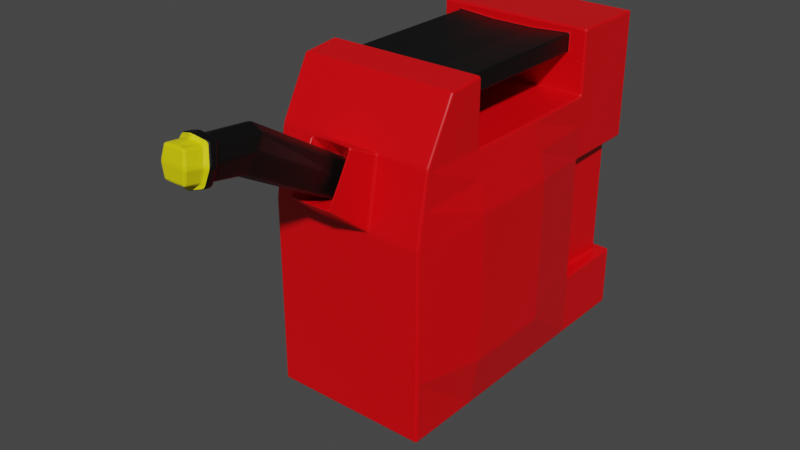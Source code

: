 # Source: gasCan.blend  (saved by Blender 2.90.8; exported with 4.5.12 LTS)
import bpy
from mathutils import Matrix  # noqa: F401  (used for matrix-valued properties, if any)

bpy.ops.wm.read_factory_settings(use_empty=True)
scene = bpy.context.scene
scene.name = 'Scene'

# ---- collections
col_collection = bpy.data.collections.new('Collection'); scene.collection.children.link(col_collection)

# ---- materials (node trees are filled in below, after node groups)
mat_red = bpy.data.materials.new('Red')
mat_red.alpha_threshold = 0.0
mat_red.use_transparent_shadow = False
mat_red.line_color = (0.0, 0.0, 0.0, 1.0)
mat_black = bpy.data.materials.new('Black')
mat_black.use_transparent_shadow = False
mat_yellow = bpy.data.materials.new('Yellow')
mat_yellow.use_transparent_shadow = False

# ---- material node trees
mat_red.use_nodes = True; mat_red.node_tree.nodes.clear()
_N = mat_red.node_tree.nodes; _L = mat_red.node_tree.links
n0 = _N.new('ShaderNodeOutputMaterial'); n0.name = 'Material Output'; n0.location = (300, 300)
n1 = _N.new('ShaderNodeBsdfPrincipled'); n1.name = 'Principled BSDF'; n1.location = (10, 300)
n1.distribution = 'GGX'
n1.subsurface_method = 'BURLEY'
n1.inputs[0].default_value = (0.8, 0.0, 0.003215, 1.0)
n1.inputs[2].default_value = 0.4
n1.inputs[3].default_value = 1.45
n1.inputs[27].default_value = (0.0, 0.0, 0.0, 1.0)
n1.inputs[28].default_value = 1.0
_L.new(n1.outputs[0], n0.inputs[0])
n0.is_active_output = True
mat_black.use_nodes = True; mat_black.node_tree.nodes.clear()
_N = mat_black.node_tree.nodes; _L = mat_black.node_tree.links
n0 = _N.new('ShaderNodeBsdfPrincipled'); n0.name = 'Principled BSDF'; n0.location = (10, 300)
n0.distribution = 'GGX'
n0.subsurface_method = 'BURLEY'
n0.inputs[0].default_value = (0.0, 0.0, 0.0, 1.0)
n0.inputs[3].default_value = 1.45
n0.inputs[27].default_value = (0.0, 0.0, 0.0, 1.0)
n0.inputs[28].default_value = 1.0
n1 = _N.new('ShaderNodeOutputMaterial'); n1.name = 'Material Output'; n1.location = (300, 300)
_L.new(n0.outputs[0], n1.inputs[0])
n1.is_active_output = True
mat_yellow.use_nodes = True; mat_yellow.node_tree.nodes.clear()
_N = mat_yellow.node_tree.nodes; _L = mat_yellow.node_tree.links
n0 = _N.new('ShaderNodeBsdfPrincipled'); n0.name = 'Principled BSDF'; n0.location = (10, 300)
n0.distribution = 'GGX'
n0.subsurface_method = 'BURLEY'
n0.inputs[0].default_value = (0.8, 0.7227, 0.0, 1.0)
n0.inputs[3].default_value = 1.45
n0.inputs[27].default_value = (0.0, 0.0, 0.0, 1.0)
n0.inputs[28].default_value = 1.0
n1 = _N.new('ShaderNodeOutputMaterial'); n1.name = 'Material Output'; n1.location = (300, 300)
_L.new(n0.outputs[0], n1.inputs[0])
n1.is_active_output = True

# ---- world
world_world = bpy.data.worlds.new('World'); scene.world = world_world
world_world.use_nodes = True; world_world.node_tree.nodes.clear()
_N = world_world.node_tree.nodes; _L = world_world.node_tree.links
n0 = _N.new('ShaderNodeOutputWorld'); n0.name = 'World Output'; n0.location = (300, 300)
n1 = _N.new('ShaderNodeBackground'); n1.name = 'Background'; n1.location = (10, 300)
n1.inputs[0].default_value = (0.05088, 0.05088, 0.05088, 1.0)
_L.new(n1.outputs[0], n0.inputs[0])
n0.is_active_output = True
world_world.color = (0.05088, 0.05088, 0.05088)
world_world.use_sun_shadow = False
world_world.sun_shadow_jitter_overblur = 0.0

# ---- meshes
me_cube = bpy.data.meshes.new('Cube')
me_cube.from_pydata([(1.0, 2.0, 2.0), (1.0, 2.0, -2.0), (1.0, -1.467, 1.951), (1.0, -2.0, -2.0), (-1.0, 2.0, 2.0), (-1.0, 2.0, -2.0), (-1.0, -1.467, 1.951), (-1.0, -2.0, -2.0), (0.3333, 2.0, -2.0), (-0.3333, 2.0, -2.0), (0.3333, -1.467, 1.951), (-0.3333, -1.467, 1.951), (-0.3333, -2.0, -2.0), (0.3333, -2.0, -2.0), (-0.3333, 2.0, 2.0), (0.3333, 2.0, 2.0), (1.0, 2.0, 1.2), (1.0, 2.0, 0.4), (1.0, 2.0, -1.2), (-1.0, -2.0, -1.2), (-1.0, -2.0, -0.4), (-1.0, -2.0, 0.4), (-1.0, -1.849, 1.249), (1.0, -1.849, 1.249), (1.0, -2.0, 0.4), (1.0, -2.0, -0.4), (1.0, -2.0, -1.2), (-1.0, 2.0, 1.2), (-1.0, 2.0, 0.4), (-1.0, 2.0, -1.2), (-0.3333, 2.0, 1.2), (-0.3333, 2.0, 0.4), (-0.3333, 2.0, -0.4), (-0.3333, 2.0, -1.2), (0.3333, 2.0, 1.2), (0.3333, 2.0, 0.4), (0.3333, 2.0, -0.4), (0.3333, 2.0, -1.2), (0.3333, -1.849, 1.249), (0.3333, -2.0, 0.4), (0.3333, -2.0, -0.4), (0.3333, -2.0, -1.2), (-0.3333, -1.849, 1.249), (-0.3333, -2.0, 0.4), (-0.3333, -2.0, -0.4), (-0.3333, -2.0, -1.2), (-1.0, 1.0, -2.0), (-1.0, 0.0, -2.0), (-1.0, -1.0, -2.0), (1.0, 1.0, 2.0), (1.0, -1.0, 2.0), (-1.0, -1.0, 2.0), (-1.0, 1.0, 2.0), (1.0, -1.0, -2.0), (1.0, 0.0, -2.0), (1.0, 1.0, -2.0), (-0.3333, 1.0, -2.0), (-0.3333, 0.0, -2.0), (-0.3333, -1.0, -2.0), (0.3333, 1.0, -2.0), (0.3333, 0.0, -2.0), (0.3333, -1.0, -2.0), (0.3333, 1.0, 2.0), (0.3333, -1.0, 2.0), (-0.3333, 1.0, 2.0), (-0.3333, -1.0, 2.0), (1.0, 1.0, -1.2), (1.146, 0.07307, -1.317), (1.146, -1.073, -1.317), (1.0, 1.0, -0.4), (1.146, 0.07307, -0.4), (1.146, -1.073, -0.4), (1.0, 1.0, 0.4), (1.146, 0.07307, 0.5169), (1.146, -1.073, 0.5169), (1.0, 1.0, 1.2), (1.0, 0.0, 1.2), (1.0, -1.0, 1.2), (-1.146, -1.073, -1.317), (-1.146, 0.07307, -1.317), (-1.0, 1.0, -1.2), (-1.146, -1.073, -0.4), (-1.146, 0.07307, -0.4), (-1.0, 1.0, -0.4), (-1.146, -1.073, 0.5169), (-1.146, 0.07307, 0.5169), (-1.0, 1.0, 0.4), (-1.0, -1.0, 1.2), (-1.0, 0.0, 1.2), (-1.0, 1.0, 1.2), (-1.0, -1.658, 1.6), (1.0, 2.0, 1.6), (1.0, -1.658, 1.6), (-1.0, 2.0, 1.6), (-0.3333, 2.0, 1.6), (0.3333, 2.0, 1.6), (0.3333, -1.658, 1.6), (-0.3333, -1.658, 1.6), (1.0, 1.0, 1.6), (1.0, -1.0, 1.6), (-1.0, -1.0, 1.6), (-1.0, 1.0, 1.6), (0.8613, 1.861, 0.4), (0.8613, 1.861, -0.4), (0.8613, 1.861, -1.2), (-0.8613, 1.861, 0.4), (-0.8613, 1.861, -0.4), (-0.8613, 1.861, -1.2), (-0.3333, 1.804, 0.4), (-0.3333, 1.804, -0.4), (-0.3333, 1.804, -1.2), (0.3333, 1.804, 0.4), (0.3333, 1.804, -0.4), (0.3333, 1.804, -1.2), (-0.8039, 1.0, -1.2), (-0.8039, 1.0, -0.4), (-0.8039, 1.0, 0.4), (0.8039, 1.0, -1.2), (0.8039, 1.0, -0.4), (0.8039, 1.0, 0.4), (0.2625, -2.17, 1.403), (0.2625, -2.513, 0.8176), (-0.2625, -2.17, 1.403), (-0.2625, -2.513, 0.8176), (0.1597, -2.088, 1.201), (0.1597, -2.297, 0.8448), (-0.1597, -2.088, 1.201), (-0.1597, -2.297, 0.8448), (0.1597, -3.234, 1.872), (0.1597, -3.442, 1.516), (-0.1597, -3.234, 1.872), (-0.1597, -3.442, 1.516), (0.1364, -4.121, 1.986), (0.1364, -4.155, 1.635), (-0.1364, -4.121, 1.986), (-0.1364, -4.155, 1.635), (0.778, 1.0, 1.913), (0.778, 0.0, 1.913), (0.778, -1.0, 1.913), (-0.778, -1.0, 1.913), (-0.778, 0.0, 1.913), (-0.778, 1.0, 1.913), (0.2841, 1.0, 1.877), (0.2841, 0.0, 1.877), (0.2841, -1.0, 1.877), (-0.2841, 1.0, 1.877), (-0.2841, 0.0, 1.877), (-0.2841, -1.0, 1.877), (0.778, 1.0, 1.687), (0.778, 0.0, 1.687), (0.778, -1.0, 1.687), (-0.778, -1.0, 1.687), (-0.778, 0.0, 1.687), (-0.778, 1.0, 1.687), (0.1425, -3.968, 1.604), (-0.1425, -3.968, 1.604), (0.1425, -3.888, 1.956), (-0.1425, -3.888, 1.956), (1.0, 2.0, 0.8), (-1.0, -1.925, 0.8243), (1.0, -1.925, 0.8243), (-1.0, 2.0, 0.8), (-0.3333, 2.0, 0.8), (0.3333, 2.0, 0.8), (0.3333, -1.925, 0.8243), (-0.3333, -1.925, 0.8243), (-1.073, -1.037, 0.8585), (-1.073, 0.03653, 0.8585), (-1.0, 1.0, 0.8), (1.0, 1.0, 0.8), (1.073, 0.03653, 0.8585), (1.073, -1.037, 0.8585), (0.2625, -2.342, 1.11), (-0.2625, -2.342, 1.11), (0.1845, -2.103, 0.9708), (-0.1845, -2.103, 0.9708), (0.2241, -3.375, 1.743), (-0.2241, -3.375, 1.743), (0.1622, -4.158, 1.814), (-0.1622, -4.158, 1.814), (-0.2059, -3.959, 1.781), (0.2059, -3.959, 1.781), (0.0, 2.0, -2.0), (0.0, -1.467, 1.951), (0.0, -2.0, -2.0), (0.0, 2.0, 2.0), (0.0, -2.0, -1.2), (0.0, -2.0, -0.4), (0.0, -2.0, 0.4), (0.0, -1.849, 1.249), (0.0, 2.0, -1.2), (0.0, 2.0, -0.4), (0.0, 2.0, 0.4), (0.0, 2.0, 1.2), (0.0, 1.0, 2.0), (0.0, -1.0, 2.0), (0.0, 1.0, -2.0), (0.0, 0.0, -2.0), (0.0, -1.0, -2.0), (0.0, -1.658, 1.6), (0.0, 2.0, 1.6), (0.0, -2.513, 0.8176), (0.0, -2.17, 1.403), (0.0, -2.234, 0.7755), (0.0, -1.997, 1.18), (0.0, -3.504, 1.489), (0.0, -3.217, 1.943), (0.0, -4.155, 1.635), (0.0, -4.121, 1.986), (0.0, 1.0, 1.877), (0.0, 0.0, 1.877), (0.0, -1.0, 1.877), (0.0, -3.935, 1.999), (0.0, -4.032, 1.57), (0.0, -4.158, 1.814), (0.0, 2.0, 0.8), (-0.1456, -3.872, 1.588), (0.1456, -3.872, 1.588), (0.1456, -3.769, 1.941), (-0.1456, -3.769, 1.941), (0.2092, -3.853, 1.774), (-0.2092, -3.853, 1.774), (0.0, -3.936, 1.555), (0.0, -3.805, 1.988), (0.1835, -3.878, 1.554), (0.1765, -3.974, 1.566), (0.1804, -3.767, 1.979), (0.1768, -3.885, 1.995), (-0.1804, -3.767, 1.979), (-0.1768, -3.885, 1.995), (-0.2573, -3.961, 1.78), (0.0, -3.93, 2.05), (0.2573, -3.961, 1.78), (0.0, -4.04, 1.519), (-0.1765, -3.974, 1.566), (0.2606, -3.855, 1.777), (-0.2606, -3.855, 1.777), (0.0, -3.944, 1.505), (0.0, -3.8, 2.04), (-0.1835, -3.878, 1.554)], [], [(65, 51, 6, 11), (97, 11, 6, 90), (101, 52, 4, 93), (61, 53, 3, 13), (99, 50, 2, 92), (95, 15, 0, 91), (93, 4, 14, 94), (200, 185, 15, 95), (48, 58, 12, 7), (198, 61, 13, 184), (92, 2, 10, 96), (199, 183, 11, 97), (50, 63, 10, 2), (195, 65, 11, 183), (184, 186, 45, 12), (186, 187, 44, 45), (187, 188, 43, 44), (164, 38, 120, 172), (3, 26, 41, 13), (26, 25, 40, 41), (25, 24, 39, 40), (160, 23, 38, 164), (182, 190, 37, 8), (190, 191, 36, 37), (191, 192, 35, 36), (215, 193, 34, 163), (5, 29, 33, 9), (72, 69, 118, 119), (37, 36, 112, 113), (161, 27, 30, 162), (8, 37, 18, 1), (36, 35, 111, 112), (33, 29, 107, 110), (163, 34, 16, 158), (53, 68, 26, 3), (68, 71, 25, 26), (71, 74, 24, 25), (171, 77, 23, 160), (46, 80, 29, 5), (66, 18, 104, 117), (86, 28, 105, 116), (168, 89, 27, 161), (12, 45, 19, 7), (45, 44, 20, 19), (44, 43, 21, 20), (165, 42, 22, 159), (159, 22, 87, 166), (166, 87, 88, 167), (167, 88, 89, 168), (20, 21, 84, 81), (81, 84, 85, 82), (82, 85, 86, 83), (19, 20, 81, 78), (78, 81, 82, 79), (79, 82, 83, 80), (7, 19, 78, 48), (48, 78, 79, 47), (47, 79, 80, 46), (158, 16, 75, 169), (169, 75, 76, 170), (170, 76, 77, 171), (83, 86, 116, 115), (69, 72, 73, 70), (70, 73, 74, 71), (35, 17, 102, 111), (66, 69, 70, 67), (67, 70, 71, 68), (1, 18, 66, 55), (55, 66, 67, 54), (54, 67, 68, 53), (185, 14, 64, 194), (49, 62, 142, 136), (52, 101, 153, 141), (0, 15, 62, 49), (101, 98, 148, 153), (51, 65, 147, 139), (182, 8, 59, 196), (196, 59, 60, 197), (197, 60, 61, 198), (5, 9, 56, 46), (46, 56, 57, 47), (47, 57, 58, 48), (91, 0, 49, 98), (195, 63, 144, 211), (63, 50, 138, 144), (8, 1, 55, 59), (59, 55, 54, 60), (60, 54, 53, 61), (90, 6, 51, 100), (98, 49, 136, 148), (100, 51, 139, 151), (14, 4, 52, 64), (99, 100, 151, 150), (64, 52, 141, 145), (194, 64, 145, 209), (50, 99, 150, 138), (22, 90, 100, 87), (87, 100, 99, 77), (88, 87, 77, 76), (16, 91, 98, 75), (189, 199, 97, 42), (23, 92, 96, 38), (193, 200, 95, 34), (27, 93, 94, 30), (34, 95, 91, 16), (77, 99, 92, 23), (89, 101, 93, 27), (42, 97, 90, 22), (101, 89, 75, 98), (89, 88, 76, 75), (107, 106, 109, 110), (106, 105, 108, 109), (113, 112, 103, 104), (112, 111, 102, 103), (114, 115, 106, 107), (115, 116, 105, 106), (103, 102, 119, 118), (104, 103, 118, 117), (80, 83, 115, 114), (28, 31, 108, 105), (31, 32, 109, 108), (18, 37, 113, 104), (69, 66, 117, 118), (32, 33, 110, 109), (29, 80, 114, 107), (17, 72, 119, 102), (172, 120, 124, 174), (188, 39, 121, 201), (189, 42, 122, 202), (165, 43, 123, 173), (204, 126, 130, 206), (202, 122, 126, 204), (173, 123, 127, 175), (201, 121, 125, 203), (213, 154, 133, 207), (175, 127, 131, 177), (203, 125, 129, 205), (174, 124, 128, 176), (214, 208, 134, 179), (181, 156, 132, 178), (212, 157, 134, 208), (180, 155, 135, 179), (209, 145, 146, 210), (210, 146, 147, 211), (136, 142, 143, 137), (137, 143, 144, 138), (148, 136, 137, 149), (149, 137, 138, 150), (151, 139, 140, 152), (152, 140, 141, 153), (145, 141, 140, 146), (146, 140, 139, 147), (152, 153, 148, 149), (151, 152, 149, 150), (157, 212, 231, 229), (180, 157, 229, 230), (220, 218, 226, 235), (222, 217, 224, 237), (217, 220, 235, 224), (156, 181, 232, 227), (157, 180, 179, 134), (154, 181, 178, 133), (207, 214, 179, 135), (125, 174, 176, 129), (126, 175, 177, 130), (122, 173, 175, 126), (42, 165, 173, 122), (121, 172, 174, 125), (73, 170, 171, 74), (72, 169, 170, 73), (17, 158, 169, 72), (85, 167, 168, 86), (84, 166, 167, 85), (21, 159, 166, 84), (43, 165, 159, 21), (86, 168, 161, 28), (74, 171, 160, 24), (35, 163, 158, 17), (28, 161, 162, 31), (192, 215, 163, 35), (24, 160, 164, 39), (39, 164, 172, 121), (31, 162, 215, 192), (133, 178, 214, 207), (219, 221, 236, 228), (155, 180, 230, 234), (143, 210, 211, 144), (142, 209, 210, 143), (156, 212, 208, 132), (178, 132, 208, 214), (127, 203, 205, 131), (155, 213, 207, 135), (123, 201, 203, 127), (120, 202, 204, 124), (124, 204, 206, 128), (38, 189, 202, 120), (43, 188, 201, 123), (30, 94, 200, 193), (38, 96, 199, 189), (62, 194, 209, 142), (65, 195, 211, 147), (57, 197, 198, 58), (56, 196, 197, 57), (9, 182, 196, 56), (15, 185, 194, 62), (162, 30, 193, 215), (32, 31, 192, 191), (33, 32, 191, 190), (9, 33, 190, 182), (40, 39, 188, 187), (41, 40, 187, 186), (13, 41, 186, 184), (63, 195, 183, 10), (96, 10, 183, 199), (58, 198, 184, 12), (94, 14, 185, 200), (128, 206, 223, 218), (131, 205, 222, 216), (130, 177, 221, 219), (129, 176, 220, 217), (205, 129, 217, 222), (176, 128, 218, 220), (206, 130, 219, 223), (177, 131, 216, 221), (236, 239, 234, 230), (238, 228, 229, 231), (235, 226, 227, 232), (237, 224, 225, 233), (224, 235, 232, 225), (228, 236, 230, 229), (239, 237, 233, 234), (226, 238, 231, 227), (223, 219, 228, 238), (212, 156, 227, 231), (154, 213, 233, 225), (221, 216, 239, 236), (181, 154, 225, 232), (218, 223, 238, 226), (213, 155, 234, 233), (216, 222, 237, 239)])
me_cube.polygons.foreach_set('material_index', [0, 0, 0, 0, 0, 0, 0, 0, 0, 0, 0, 0, 0, 0, 0, 0, 0, 0, 0, 0, 0, 0, 0, 1, 1, 0, 0, 0, 1, 0, 0, 1, 0, 0, 0, 0, 0, 0, 0, 0, 0, 0, 0, 0, 0, 0, 0, 0, 0, 0, 0, 0, 0, 0, 0, 0, 0, 0, 0, 0, 0, 0, 0, 0, 0, 0, 0, 0, 0, 0, 0, 0, 0, 0, 0, 0, 0, 0, 0, 0, 0, 0, 0, 0, 0, 0, 0, 0, 0, 0, 0, 0, 0, 0, 0, 0, 0, 0, 0, 0, 0, 0, 0, 0, 0, 0, 0, 0, 0, 0, 0, 0, 0, 0, 0, 0, 0, 0, 0, 0, 1, 0, 0, 1, 0, 0, 0, 0, 0, 0, 1, 0, 0, 0, 2, 1, 1, 1, 2, 2, 2, 2, 1, 1, 1, 1, 1, 1, 1, 1, 1, 1, 1, 1, 2, 2, 1, 1, 1, 2, 2, 2, 2, 1, 1, 0, 0, 0, 0, 0, 0, 0, 0, 0, 0, 0, 0, 0, 0, 0, 0, 0, 0, 2, 1, 2, 1, 1, 2, 2, 1, 2, 0, 0, 1, 0, 0, 0, 0, 0, 0, 0, 0, 0, 0, 0, 1, 1, 0, 0, 0, 0, 0, 0, 0, 0, 1, 1, 1, 1, 1, 1, 1, 1, 1, 1, 1, 1, 1, 1, 1, 1, 1, 2, 2, 1, 2, 1, 2, 1])
_uv = me_cube.uv_layers.new(name='UVMap')
_uv.uv.foreach_set('vector', [0.7917, 0.6875, 0.875, 0.6875, 0.875, 0.75, 0.7917, 0.75, 0.6, 0.9167, 0.625, 0.9167, 0.625, 1.0, 0.6, 1.0, 0.6, 0.1875, 0.625, 0.1875, 0.625, 0.25, 0.6, 0.25, 0.2917, 0.6875, 0.375, 0.6875, 0.375, 0.75, 0.2917, 0.75, 0.6, 0.6875, 0.625, 0.6875, 0.625, 0.75, 0.6, 0.75, 0.6, 0.4167, 0.625, 0.4167, 0.625, 0.5, 0.6, 0.5, 0.6, 0.25, 0.625, 0.25, 0.625, 0.3333, 0.6, 0.3333, 0.6, 0.375, 0.625, 0.375, 0.625, 0.4167, 0.6, 0.4167, 0.125, 0.6875, 0.2083, 0.6875, 0.2083, 0.75, 0.125, 0.75, 0.25, 0.6875, 0.2917, 0.6875, 0.2917, 0.75, 0.25, 0.75, 0.6, 0.75, 0.625, 0.75, 0.625, 0.8333, 0.6, 0.8333, 0.6, 0.875, 0.625, 0.875, 0.625, 0.9167, 0.6, 0.9167, 0.625, 0.6875, 0.7083, 0.6875, 0.7083, 0.75, 0.625, 0.75, 0.75, 0.6875, 0.7917, 0.6875, 0.7917, 0.75, 0.75, 0.75, 0.375, 0.875, 0.425, 0.875, 0.425, 0.9167, 0.375, 0.9167, 0.425, 0.875, 0.475, 0.875, 0.475, 0.9167, 0.425, 0.9167, 0.475, 0.875, 0.525, 0.875, 0.525, 0.9167, 0.475, 0.9167, 0.55, 0.8333, 0.575, 0.8333, 0.575, 0.8333, 0.55, 0.8333, 0.375, 0.75, 0.425, 0.75, 0.425, 0.8333, 0.375, 0.8333, 0.425, 0.75, 0.475, 0.75, 0.475, 0.8333, 0.425, 0.8333, 0.475, 0.75, 0.525, 0.75, 0.525, 0.8333, 0.475, 0.8333, 0.55, 0.75, 0.575, 0.75, 0.575, 0.8333, 0.55, 0.8333, 0.375, 0.375, 0.425, 0.375, 0.425, 0.4167, 0.375, 0.4167, 0.425, 0.375, 0.475, 0.375, 0.475, 0.4167, 0.425, 0.4167, 0.475, 0.375, 0.525, 0.375, 0.525, 0.4167, 0.475, 0.4167, 0.55, 0.375, 0.575, 0.375, 0.575, 0.4167, 0.55, 0.4167, 0.375, 0.25, 0.425, 0.25, 0.425, 0.3333, 0.375, 0.3333, 0.525, 0.5625, 0.475, 0.5625, 0.475, 0.5625, 0.525, 0.5625, 0.425, 0.4167, 0.475, 0.4167, 0.475, 0.4167, 0.425, 0.4167, 0.55, 0.25, 0.575, 0.25, 0.575, 0.3333, 0.55, 0.3333, 0.375, 0.4167, 0.425, 0.4167, 0.425, 0.5, 0.375, 0.5, 0.475, 0.4167, 0.525, 0.4167, 0.525, 0.4167, 0.475, 0.4167, 0.425, 0.3333, 0.425, 0.25, 0.425, 0.25, 0.425, 0.3333, 0.55, 0.4167, 0.575, 0.4167, 0.575, 0.5, 0.55, 0.5, 0.375, 0.6875, 0.425, 0.6875, 0.425, 0.75, 0.375, 0.75, 0.425, 0.6875, 0.475, 0.6875, 0.475, 0.75, 0.425, 0.75, 0.475, 0.6875, 0.525, 0.6875, 0.525, 0.75, 0.475, 0.75, 0.55, 0.6875, 0.575, 0.6875, 0.575, 0.75, 0.55, 0.75, 0.375, 0.1875, 0.425, 0.1875, 0.425, 0.25, 0.375, 0.25, 0.425, 0.5625, 0.425, 0.5, 0.425, 0.5, 0.425, 0.5625, 0.525, 0.1875, 0.525, 0.25, 0.525, 0.25, 0.525, 0.1875, 0.55, 0.1875, 0.575, 0.1875, 0.575, 0.25, 0.55, 0.25, 0.375, 0.9167, 0.425, 0.9167, 0.425, 1.0, 0.375, 1.0, 0.425, 0.9167, 0.475, 0.9167, 0.475, 1.0, 0.425, 1.0, 0.475, 0.9167, 0.525, 0.9167, 0.525, 1.0, 0.475, 1.0, 0.55, 0.9167, 0.575, 0.9167, 0.575, 1.0, 0.55, 1.0, 0.55, 0.0, 0.575, 0.0, 0.575, 0.0625, 0.55, 0.0625, 0.55, 0.0625, 0.575, 0.0625, 0.575, 0.125, 0.55, 0.125, 0.55, 0.125, 0.575, 0.125, 0.575, 0.1875, 0.55, 0.1875, 0.475, 0.0, 0.525, 0.0, 0.525, 0.0625, 0.475, 0.0625, 0.475, 0.0625, 0.525, 0.0625, 0.525, 0.125, 0.475, 0.125, 0.475, 0.125, 0.525, 0.125, 0.525, 0.1875, 0.475, 0.1875, 0.425, 0.0, 0.475, 0.0, 0.475, 0.0625, 0.425, 0.0625, 0.425, 0.0625, 0.475, 0.0625, 0.475, 0.125, 0.425, 0.125, 0.425, 0.125, 0.475, 0.125, 0.475, 0.1875, 0.425, 0.1875, 0.375, 0.0, 0.425, 0.0, 0.425, 0.0625, 0.375, 0.0625, 0.375, 0.0625, 0.425, 0.0625, 0.425, 0.125, 0.375, 0.125, 0.375, 0.125, 0.425, 0.125, 0.425, 0.1875, 0.375, 0.1875, 0.55, 0.5, 0.575, 0.5, 0.575, 0.5625, 0.55, 0.5625, 0.55, 0.5625, 0.575, 0.5625, 0.575, 0.625, 0.55, 0.625, 0.55, 0.625, 0.575, 0.625, 0.575, 0.6875, 0.55, 0.6875, 0.475, 0.1875, 0.525, 0.1875, 0.525, 0.1875, 0.475, 0.1875, 0.475, 0.5625, 0.525, 0.5625, 0.525, 0.625, 0.475, 0.625, 0.475, 0.625, 0.525, 0.625, 0.525, 0.6875, 0.475, 0.6875, 0.525, 0.4167, 0.525, 0.5, 0.525, 0.5, 0.525, 0.4167, 0.425, 0.5625, 0.475, 0.5625, 0.475, 0.625, 0.425, 0.625, 0.425, 0.625, 0.475, 0.625, 0.475, 0.6875, 0.425, 0.6875, 0.375, 0.5, 0.425, 0.5, 0.425, 0.5625, 0.375, 0.5625, 0.375, 0.5625, 0.425, 0.5625, 0.425, 0.625, 0.375, 0.625, 0.375, 0.625, 0.425, 0.625, 0.425, 0.6875, 0.375, 0.6875, 0.75, 0.5, 0.7917, 0.5, 0.7917, 0.5625, 0.75, 0.5625, 0.625, 0.5625, 0.7083, 0.5625, 0.7083, 0.5625, 0.625, 0.5625, 0.625, 0.1875, 0.6, 0.1875, 0.6, 0.1875, 0.625, 0.1875, 0.625, 0.5, 0.7083, 0.5, 0.7083, 0.5625, 0.625, 0.5625, 0.6, 0.1875, 0.6, 0.5625, 0.6, 0.5625, 0.6, 0.1875, 0.875, 0.6875, 0.7917, 0.6875, 0.7917, 0.6875, 0.875, 0.6875, 0.25, 0.5, 0.2917, 0.5, 0.2917, 0.5625, 0.25, 0.5625, 0.25, 0.5625, 0.2917, 0.5625, 0.2917, 0.625, 0.25, 0.625, 0.25, 0.625, 0.2917, 0.625, 0.2917, 0.6875, 0.25, 0.6875, 0.125, 0.5, 0.2083, 0.5, 0.2083, 0.5625, 0.125, 0.5625, 0.125, 0.5625, 0.2083, 0.5625, 0.2083, 0.625, 0.125, 0.625, 0.125, 0.625, 0.2083, 0.625, 0.2083, 0.6875, 0.125, 0.6875, 0.6, 0.5, 0.625, 0.5, 0.625, 0.5625, 0.6, 0.5625, 0.75, 0.6875, 0.7083, 0.6875, 0.7083, 0.6875, 0.75, 0.6875, 0.7083, 0.6875, 0.625, 0.6875, 0.625, 0.6875, 0.7083, 0.6875, 0.2917, 0.5, 0.375, 0.5, 0.375, 0.5625, 0.2917, 0.5625, 0.2917, 0.5625, 0.375, 0.5625, 0.375, 0.625, 0.2917, 0.625, 0.2917, 0.625, 0.375, 0.625, 0.375, 0.6875, 0.2917, 0.6875, 0.6, 0.0, 0.625, 0.0, 0.625, 0.0625, 0.6, 0.0625, 0.6, 0.5625, 0.625, 0.5625, 0.625, 0.5625, 0.6, 0.5625, 0.6, 0.0625, 0.625, 0.0625, 0.625, 0.0625, 0.6, 0.0625, 0.7917, 0.5, 0.875, 0.5, 0.875, 0.5625, 0.7917, 0.5625, 0.6, 0.6875, 0.6, 0.0625, 0.6, 0.0625, 0.6, 0.6875, 0.7917, 0.5625, 0.875, 0.5625, 0.875, 0.5625, 0.7917, 0.5625, 0.75, 0.5625, 0.7917, 0.5625, 0.7917, 0.5625, 0.75, 0.5625, 0.625, 0.6875, 0.6, 0.6875, 0.6, 0.6875, 0.625, 0.6875, 0.575, 0.0, 0.6, 0.0, 0.6, 0.0625, 0.575, 0.0625, 0.575, 0.0625, 0.6, 0.0625, 0.6, 0.6875, 0.575, 0.6875, 0.575, 0.125, 0.575, 0.0625, 0.575, 0.6875, 0.575, 0.625, 0.575, 0.5, 0.6, 0.5, 0.6, 0.5625, 0.575, 0.5625, 0.575, 0.875, 0.6, 0.875, 0.6, 0.9167, 0.575, 0.9167, 0.575, 0.75, 0.6, 0.75, 0.6, 0.8333, 0.575, 0.8333, 0.575, 0.375, 0.6, 0.375, 0.6, 0.4167, 0.575, 0.4167, 0.575, 0.25, 0.6, 0.25, 0.6, 0.3333, 0.575, 0.3333, 0.575, 0.4167, 0.6, 0.4167, 0.6, 0.5, 0.575, 0.5, 0.575, 0.6875, 0.6, 0.6875, 0.6, 0.75, 0.575, 0.75, 0.575, 0.1875, 0.6, 0.1875, 0.6, 0.25, 0.575, 0.25, 0.575, 0.9167, 0.6, 0.9167, 0.6, 1.0, 0.575, 1.0, 0.6, 0.1875, 0.575, 0.1875, 0.575, 0.5625, 0.6, 0.5625, 0.575, 0.1875, 0.575, 0.125, 0.575, 0.625, 0.575, 0.5625, 0.425, 0.25, 0.475, 0.25, 0.475, 0.3333, 0.425, 0.3333, 0.475, 0.25, 0.525, 0.25, 0.525, 0.3333, 0.475, 0.3333, 0.425, 0.4167, 0.475, 0.4167, 0.475, 0.5, 0.425, 0.5, 0.475, 0.4167, 0.525, 0.4167, 0.525, 0.5, 0.475, 0.5, 0.425, 0.1875, 0.475, 0.1875, 0.475, 0.25, 0.425, 0.25, 0.475, 0.1875, 0.525, 0.1875, 0.525, 0.25, 0.475, 0.25, 0.475, 0.5, 0.525, 0.5, 0.525, 0.5625, 0.475, 0.5625, 0.425, 0.5, 0.475, 0.5, 0.475, 0.5625, 0.425, 0.5625, 0.425, 0.1875, 0.475, 0.1875, 0.475, 0.1875, 0.425, 0.1875, 0.525, 0.25, 0.525, 0.3333, 0.525, 0.3333, 0.525, 0.25, 0.525, 0.3333, 0.475, 0.3333, 0.475, 0.3333, 0.525, 0.3333, 0.425, 0.5, 0.425, 0.4167, 0.425, 0.4167, 0.425, 0.5, 0.475, 0.5625, 0.425, 0.5625, 0.425, 0.5625, 0.475, 0.5625, 0.475, 0.3333, 0.425, 0.3333, 0.425, 0.3333, 0.475, 0.3333, 0.425, 0.25, 0.425, 0.1875, 0.425, 0.1875, 0.425, 0.25, 0.525, 0.5, 0.525, 0.5625, 0.525, 0.5625, 0.525, 0.5, 0.55, 0.8333, 0.575, 0.8333, 0.575, 0.8333, 0.55, 0.8333, 0.525, 0.875, 0.525, 0.8333, 0.525, 0.8333, 0.525, 0.875, 0.575, 0.875, 0.575, 0.9167, 0.575, 0.9167, 0.575, 0.875, 0.55, 0.9167, 0.525, 0.9167, 0.525, 0.9167, 0.55, 0.9167, 0.575, 0.875, 0.575, 0.9167, 0.575, 0.9167, 0.575, 0.875, 0.575, 0.875, 0.575, 0.9167, 0.575, 0.9167, 0.575, 0.875, 0.55, 0.9167, 0.525, 0.9167, 0.525, 0.9167, 0.55, 0.9167, 0.525, 0.875, 0.525, 0.8333, 0.525, 0.8333, 0.525, 0.875, 0.525, 0.875, 0.525, 0.8333, 0.525, 0.8333, 0.525, 0.875, 0.55, 0.9167, 0.525, 0.9167, 0.525, 0.9167, 0.55, 0.9167, 0.525, 0.875, 0.525, 0.8333, 0.525, 0.8333, 0.525, 0.875, 0.55, 0.8333, 0.575, 0.8333, 0.575, 0.8333, 0.55, 0.8333, 0.55, 0.875, 0.575, 0.875, 0.575, 0.9167, 0.55, 0.9167, 0.55, 0.8333, 0.575, 0.8333, 0.575, 0.8333, 0.55, 0.8333, 0.575, 0.875, 0.575, 0.9167, 0.575, 0.9167, 0.575, 0.875, 0.55, 0.9167, 0.525, 0.9167, 0.525, 0.9167, 0.55, 0.9167, 0.75, 0.5625, 0.7917, 0.5625, 0.7917, 0.625, 0.75, 0.625, 0.75, 0.625, 0.7917, 0.625, 0.7917, 0.6875, 0.75, 0.6875, 0.625, 0.5625, 0.7083, 0.5625, 0.7083, 0.625, 0.625, 0.625, 0.625, 0.625, 0.7083, 0.625, 0.7083, 0.6875, 0.625, 0.6875, 0.6, 0.5625, 0.625, 0.5625, 0.625, 0.625, 0.6, 0.625, 0.6, 0.625, 0.625, 0.625, 0.625, 0.6875, 0.6, 0.6875, 0.6, 0.0625, 0.625, 0.0625, 0.625, 0.125, 0.6, 0.125, 0.6, 0.125, 0.625, 0.125, 0.625, 0.1875, 0.6, 0.1875, 0.7917, 0.5625, 0.875, 0.5625, 0.875, 0.625, 0.7917, 0.625, 0.7917, 0.625, 0.875, 0.625, 0.875, 0.6875, 0.7917, 0.6875, 0.6, 0.125, 0.6, 0.1875, 0.6, 0.5625, 0.6, 0.625, 0.6, 0.0625, 0.6, 0.125, 0.6, 0.625, 0.6, 0.6875, 0.575, 0.9167, 0.575, 0.875, 0.575, 0.875, 0.575, 0.9167, 0.55, 0.9167, 0.575, 0.9167, 0.575, 0.9167, 0.55, 0.9167, 0.55, 0.8333, 0.575, 0.8333, 0.575, 0.8333, 0.55, 0.8333, 0.525, 0.875, 0.525, 0.8333, 0.525, 0.8333, 0.525, 0.875, 0.525, 0.8333, 0.55, 0.8333, 0.55, 0.8333, 0.525, 0.8333, 0.575, 0.8333, 0.55, 0.8333, 0.55, 0.8333, 0.575, 0.8333, 0.575, 0.9167, 0.55, 0.9167, 0.55, 0.9167, 0.575, 0.9167, 0.525, 0.8333, 0.55, 0.8333, 0.55, 0.8333, 0.525, 0.8333, 0.525, 0.875, 0.55, 0.875, 0.55, 0.9167, 0.525, 0.9167, 0.525, 0.8333, 0.55, 0.8333, 0.55, 0.8333, 0.525, 0.8333, 0.575, 0.9167, 0.55, 0.9167, 0.55, 0.9167, 0.575, 0.9167, 0.575, 0.9167, 0.55, 0.9167, 0.55, 0.9167, 0.575, 0.9167, 0.575, 0.9167, 0.55, 0.9167, 0.55, 0.9167, 0.575, 0.9167, 0.525, 0.8333, 0.55, 0.8333, 0.55, 0.8333, 0.525, 0.8333, 0.525, 0.625, 0.55, 0.625, 0.55, 0.6875, 0.525, 0.6875, 0.525, 0.5625, 0.55, 0.5625, 0.55, 0.625, 0.525, 0.625, 0.525, 0.5, 0.55, 0.5, 0.55, 0.5625, 0.525, 0.5625, 0.525, 0.125, 0.55, 0.125, 0.55, 0.1875, 0.525, 0.1875, 0.525, 0.0625, 0.55, 0.0625, 0.55, 0.125, 0.525, 0.125, 0.525, 0.0, 0.55, 0.0, 0.55, 0.0625, 0.525, 0.0625, 0.525, 0.9167, 0.55, 0.9167, 0.55, 1.0, 0.525, 1.0, 0.525, 0.1875, 0.55, 0.1875, 0.55, 0.25, 0.525, 0.25, 0.525, 0.6875, 0.55, 0.6875, 0.55, 0.75, 0.525, 0.75, 0.525, 0.4167, 0.55, 0.4167, 0.55, 0.5, 0.525, 0.5, 0.525, 0.25, 0.55, 0.25, 0.55, 0.3333, 0.525, 0.3333, 0.525, 0.375, 0.55, 0.375, 0.55, 0.4167, 0.525, 0.4167, 0.525, 0.75, 0.55, 0.75, 0.55, 0.8333, 0.525, 0.8333, 0.525, 0.8333, 0.55, 0.8333, 0.55, 0.8333, 0.525, 0.8333, 0.525, 0.3333, 0.55, 0.3333, 0.55, 0.375, 0.525, 0.375, 0.525, 0.8333, 0.55, 0.8333, 0.55, 0.875, 0.525, 0.875, 0.575, 0.9167, 0.55, 0.9167, 0.55, 0.9167, 0.575, 0.9167, 0.525, 0.9167, 0.55, 0.9167, 0.55, 0.9167, 0.525, 0.9167, 0.7083, 0.625, 0.75, 0.625, 0.75, 0.6875, 0.7083, 0.6875, 0.7083, 0.5625, 0.75, 0.5625, 0.75, 0.625, 0.7083, 0.625, 0.575, 0.8333, 0.575, 0.875, 0.575, 0.875, 0.575, 0.8333, 0.55, 0.8333, 0.575, 0.8333, 0.575, 0.875, 0.55, 0.875, 0.525, 0.9167, 0.525, 0.875, 0.525, 0.875, 0.525, 0.9167, 0.525, 0.9167, 0.525, 0.875, 0.525, 0.875, 0.525, 0.9167, 0.525, 0.9167, 0.525, 0.875, 0.525, 0.875, 0.525, 0.9167, 0.575, 0.8333, 0.575, 0.875, 0.575, 0.875, 0.575, 0.8333, 0.575, 0.8333, 0.575, 0.875, 0.575, 0.875, 0.575, 0.8333, 0.575, 0.8333, 0.575, 0.875, 0.575, 0.875, 0.575, 0.8333, 0.525, 0.9167, 0.525, 0.875, 0.525, 0.875, 0.525, 0.9167, 0.575, 0.3333, 0.6, 0.3333, 0.6, 0.375, 0.575, 0.375, 0.575, 0.8333, 0.6, 0.8333, 0.6, 0.875, 0.575, 0.875, 0.7083, 0.5625, 0.75, 0.5625, 0.75, 0.5625, 0.7083, 0.5625, 0.7917, 0.6875, 0.75, 0.6875, 0.75, 0.6875, 0.7917, 0.6875, 0.2083, 0.625, 0.25, 0.625, 0.25, 0.6875, 0.2083, 0.6875, 0.2083, 0.5625, 0.25, 0.5625, 0.25, 0.625, 0.2083, 0.625, 0.2083, 0.5, 0.25, 0.5, 0.25, 0.5625, 0.2083, 0.5625, 0.7083, 0.5, 0.75, 0.5, 0.75, 0.5625, 0.7083, 0.5625, 0.55, 0.3333, 0.575, 0.3333, 0.575, 0.375, 0.55, 0.375, 0.475, 0.3333, 0.525, 0.3333, 0.525, 0.375, 0.475, 0.375, 0.425, 0.3333, 0.475, 0.3333, 0.475, 0.375, 0.425, 0.375, 0.375, 0.3333, 0.425, 0.3333, 0.425, 0.375, 0.375, 0.375, 0.475, 0.8333, 0.525, 0.8333, 0.525, 0.875, 0.475, 0.875, 0.425, 0.8333, 0.475, 0.8333, 0.475, 0.875, 0.425, 0.875, 0.375, 0.8333, 0.425, 0.8333, 0.425, 0.875, 0.375, 0.875, 0.7083, 0.6875, 0.75, 0.6875, 0.75, 0.75, 0.7083, 0.75, 0.6, 0.8333, 0.625, 0.8333, 0.625, 0.875, 0.6, 0.875, 0.2083, 0.6875, 0.25, 0.6875, 0.25, 0.75, 0.2083, 0.75, 0.6, 0.3333, 0.625, 0.3333, 0.625, 0.375, 0.6, 0.375, 0.575, 0.8333, 0.575, 0.875, 0.575, 0.875, 0.575, 0.8333, 0.525, 0.9167, 0.525, 0.875, 0.525, 0.875, 0.525, 0.9167, 0.575, 0.9167, 0.55, 0.9167, 0.55, 0.9167, 0.575, 0.9167, 0.525, 0.8333, 0.55, 0.8333, 0.55, 0.8333, 0.525, 0.8333, 0.525, 0.875, 0.525, 0.8333, 0.525, 0.8333, 0.525, 0.875, 0.55, 0.8333, 0.575, 0.8333, 0.575, 0.8333, 0.55, 0.8333, 0.575, 0.875, 0.575, 0.9167, 0.575, 0.9167, 0.575, 0.875, 0.55, 0.9167, 0.525, 0.9167, 0.525, 0.9167, 0.55, 0.9167, 0.55, 0.9167, 0.525, 0.9167, 0.525, 0.9167, 0.55, 0.9167, 0.575, 0.875, 0.575, 0.9167, 0.575, 0.9167, 0.575, 0.875, 0.55, 0.8333, 0.575, 0.8333, 0.575, 0.8333, 0.55, 0.8333, 0.525, 0.875, 0.525, 0.8333, 0.525, 0.8333, 0.525, 0.875, 0.525, 0.8333, 0.55, 0.8333, 0.55, 0.8333, 0.525, 0.8333, 0.575, 0.9167, 0.55, 0.9167, 0.55, 0.9167, 0.575, 0.9167, 0.525, 0.9167, 0.525, 0.875, 0.525, 0.875, 0.525, 0.9167, 0.575, 0.8333, 0.575, 0.875, 0.575, 0.875, 0.575, 0.8333, 0.575, 0.875, 0.575, 0.9167, 0.575, 0.9167, 0.575, 0.875, 0.575, 0.875, 0.575, 0.8333, 0.575, 0.8333, 0.575, 0.875, 0.525, 0.8333, 0.525, 0.875, 0.525, 0.875, 0.525, 0.8333, 0.55, 0.9167, 0.525, 0.9167, 0.525, 0.9167, 0.55, 0.9167, 0.55, 0.8333, 0.525, 0.8333, 0.525, 0.8333, 0.55, 0.8333, 0.575, 0.8333, 0.575, 0.875, 0.575, 0.875, 0.575, 0.8333, 0.525, 0.875, 0.525, 0.9167, 0.525, 0.9167, 0.525, 0.875, 0.525, 0.9167, 0.525, 0.875, 0.525, 0.875, 0.525, 0.9167])
me_cube.materials.append(mat_red)
me_cube.materials.append(mat_black)
me_cube.materials.append(mat_yellow)
me_cube.use_remesh_preserve_volume = False
me_cube.use_remesh_preserve_attributes = False
me_cube.use_mirror_vertex_groups = False
me_cube.update()

# ---- objects
ob_cube = bpy.data.objects.new('Cube', me_cube)

# ---- transforms, parenting, visibility, modifiers, constraints
ob_cube.location = (0.0, 0.0, 0.0)
ob_cube.lock_rotations_4d = False
ob_cube.empty_display_type = 'ARROWS'
ob_cube.lineart.crease_threshold = 0.0
_m = ob_cube.modifiers.new('Bevel', 'BEVEL')
_m.width = 0.14
_m.width_pct = 0.14
_m.segments = 2
_m.limit_method = 'NONE'

# ---- collection membership
col_collection.objects.link(ob_cube)

# ---- scene / render settings (as saved in the file)
scene.frame_start = 1; scene.frame_end = 250; scene.frame_set(1)
scene.render.engine = 'BLENDER_EEVEE_NEXT'
scene.cycles.use_denoising = False
scene.cycles.samples = 128
scene.cycles.sampling_pattern = 'TABULATED_SOBOL'
scene.cycles.use_adaptive_sampling = False
scene.cycles.use_light_tree = False
scene.view_settings.view_transform = 'Filmic'
bpy.context.view_layer.update()

# ---- added for rendering (the .blend has no active camera and no usable light): camera, sun
cam_auto = bpy.data.cameras.new('AutoCamera')
cam_auto.lens = 50.0
cam_auto.sensor_width = 36.0
cam_auto.clip_end = 1000.0
ob_auto_camera = bpy.data.objects.new('AutoCamera', cam_auto)
scene.collection.objects.link(ob_auto_camera)
ob_auto_camera.location = (7.13799, -9.64425, 5.73226)
ob_auto_camera.rotation_euler = (1.09748, -7.21219e-08, 0.694738)
scene.camera = ob_auto_camera
light_auto_sun = bpy.data.lights.new('AutoSun', 'SUN')
light_auto_sun.energy = 3.0
light_auto_sun.angle = 0.0523599
ob_auto_sun = bpy.data.objects.new('AutoSun', light_auto_sun)
scene.collection.objects.link(ob_auto_sun)
ob_auto_sun.rotation_euler = (0.872665, 0.174533, 0.523599)
bpy.context.view_layer.update()
